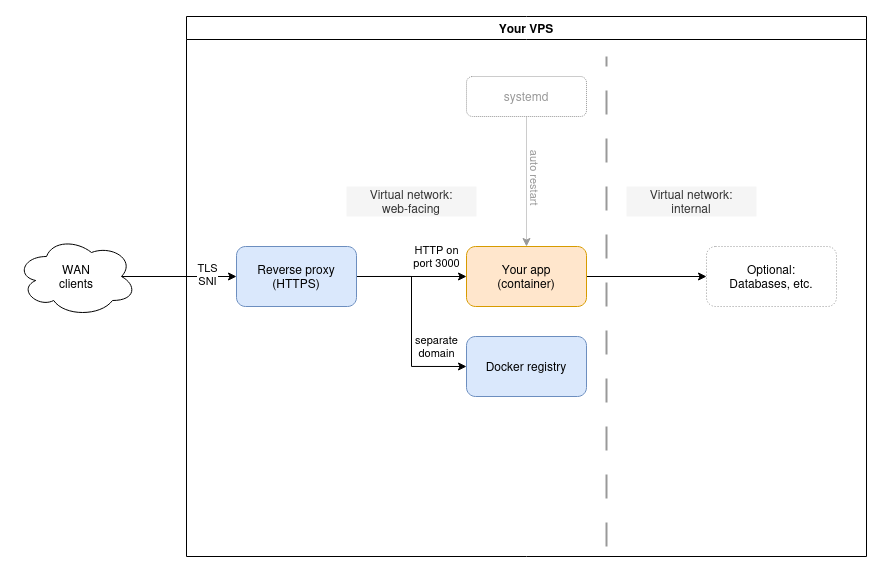

The diagram above was exported from draw.io. Its source (the exported page's mxGraphModel, read from the mxfile embedded in the PNG):
<mxGraphModel dx="1247" dy="781" grid="1" gridSize="10" guides="1" tooltips="1" connect="1" arrows="1" fold="1" page="1" pageScale="1" pageWidth="1169" pageHeight="827" math="0" shadow="0">
  <root>
    <mxCell id="0" />
    <mxCell id="1" parent="0" />
    <mxCell id="Ijyb0dej_jkmVwgS1Zix-13" value="Your VPS" style="swimlane;whiteSpace=wrap;html=1;" vertex="1" parent="1">
      <mxGeometry x="240" y="100" width="680" height="540" as="geometry" />
    </mxCell>
    <mxCell id="Ijyb0dej_jkmVwgS1Zix-7" style="edgeStyle=orthogonalEdgeStyle;rounded=0;orthogonalLoop=1;jettySize=auto;html=1;exitX=1;exitY=0.5;exitDx=0;exitDy=0;entryX=0;entryY=0.5;entryDx=0;entryDy=0;" edge="1" parent="Ijyb0dej_jkmVwgS1Zix-13" source="Ijyb0dej_jkmVwgS1Zix-4" target="Ijyb0dej_jkmVwgS1Zix-5">
      <mxGeometry relative="1" as="geometry" />
    </mxCell>
    <mxCell id="Ijyb0dej_jkmVwgS1Zix-8" value="&lt;div&gt;HTTP on&lt;/div&gt;&lt;div&gt;port 3000&lt;br&gt;&lt;/div&gt;" style="edgeLabel;html=1;align=center;verticalAlign=middle;resizable=0;points=[];" vertex="1" connectable="0" parent="Ijyb0dej_jkmVwgS1Zix-7">
      <mxGeometry x="-0.25" y="-2" relative="1" as="geometry">
        <mxPoint x="39" y="-22" as="offset" />
      </mxGeometry>
    </mxCell>
    <mxCell id="Ijyb0dej_jkmVwgS1Zix-22" style="edgeStyle=orthogonalEdgeStyle;rounded=0;orthogonalLoop=1;jettySize=auto;html=1;exitX=1;exitY=0.5;exitDx=0;exitDy=0;entryX=0;entryY=0.5;entryDx=0;entryDy=0;" edge="1" parent="Ijyb0dej_jkmVwgS1Zix-13" source="Ijyb0dej_jkmVwgS1Zix-5" target="Ijyb0dej_jkmVwgS1Zix-21">
      <mxGeometry relative="1" as="geometry" />
    </mxCell>
    <mxCell id="Ijyb0dej_jkmVwgS1Zix-5" value="&lt;div&gt;Your app&lt;/div&gt;&lt;div&gt;(container)&lt;br&gt;&lt;/div&gt;" style="rounded=1;whiteSpace=wrap;html=1;fillColor=#ffe6cc;strokeColor=#d79b00;" vertex="1" parent="Ijyb0dej_jkmVwgS1Zix-13">
      <mxGeometry x="280" y="230" width="120" height="60" as="geometry" />
    </mxCell>
    <mxCell id="Ijyb0dej_jkmVwgS1Zix-15" style="edgeStyle=orthogonalEdgeStyle;rounded=0;orthogonalLoop=1;jettySize=auto;html=1;exitX=1;exitY=0.5;exitDx=0;exitDy=0;entryX=0;entryY=0.5;entryDx=0;entryDy=0;" edge="1" parent="Ijyb0dej_jkmVwgS1Zix-13" source="Ijyb0dej_jkmVwgS1Zix-4" target="Ijyb0dej_jkmVwgS1Zix-14">
      <mxGeometry relative="1" as="geometry" />
    </mxCell>
    <mxCell id="Ijyb0dej_jkmVwgS1Zix-16" value="&lt;div&gt;separate&lt;/div&gt;&lt;div&gt;domain&lt;br&gt;&lt;/div&gt;" style="edgeLabel;html=1;align=center;verticalAlign=middle;resizable=0;points=[];" vertex="1" connectable="0" parent="Ijyb0dej_jkmVwgS1Zix-15">
      <mxGeometry x="0.55" y="-1" relative="1" as="geometry">
        <mxPoint x="15" y="-21" as="offset" />
      </mxGeometry>
    </mxCell>
    <mxCell id="Ijyb0dej_jkmVwgS1Zix-4" value="&lt;div&gt;Reverse proxy&lt;/div&gt;&lt;div&gt;(HTTPS)&lt;br&gt;&lt;/div&gt;" style="rounded=1;whiteSpace=wrap;html=1;fillColor=#dae8fc;strokeColor=#6c8ebf;" vertex="1" parent="Ijyb0dej_jkmVwgS1Zix-13">
      <mxGeometry x="50" y="230" width="120" height="60" as="geometry" />
    </mxCell>
    <mxCell id="Ijyb0dej_jkmVwgS1Zix-14" value="Docker registry" style="rounded=1;whiteSpace=wrap;html=1;fillColor=#dae8fc;strokeColor=#6c8ebf;" vertex="1" parent="Ijyb0dej_jkmVwgS1Zix-13">
      <mxGeometry x="280" y="320" width="120" height="60" as="geometry" />
    </mxCell>
    <mxCell id="Ijyb0dej_jkmVwgS1Zix-19" value="&lt;div&gt;Virtual network:&lt;/div&gt;&lt;div&gt;web-facing&lt;br&gt;&lt;/div&gt;" style="text;html=1;align=center;verticalAlign=middle;whiteSpace=wrap;rounded=0;fillColor=#f5f5f5;fontColor=#333333;strokeColor=none;" vertex="1" parent="Ijyb0dej_jkmVwgS1Zix-13">
      <mxGeometry x="160" y="170" width="130" height="30" as="geometry" />
    </mxCell>
    <mxCell id="Ijyb0dej_jkmVwgS1Zix-20" value="&lt;div&gt;Virtual network:&lt;/div&gt;&lt;div&gt;internal&lt;br&gt;&lt;/div&gt;" style="text;html=1;align=center;verticalAlign=middle;whiteSpace=wrap;rounded=0;fillColor=#f5f5f5;fontColor=#333333;strokeColor=none;" vertex="1" parent="Ijyb0dej_jkmVwgS1Zix-13">
      <mxGeometry x="440" y="170" width="130" height="30" as="geometry" />
    </mxCell>
    <mxCell id="Ijyb0dej_jkmVwgS1Zix-21" value="&lt;div&gt;Optional:&lt;br&gt;&lt;/div&gt;Databases, etc." style="rounded=1;whiteSpace=wrap;html=1;fillColor=#FFFFFF;strokeColor=#999999;dashed=1;dashPattern=1 2;" vertex="1" parent="Ijyb0dej_jkmVwgS1Zix-13">
      <mxGeometry x="520" y="230" width="130" height="60" as="geometry" />
    </mxCell>
    <mxCell id="Ijyb0dej_jkmVwgS1Zix-17" value="" style="endArrow=none;dashed=1;html=1;dashPattern=12 12;strokeWidth=2;rounded=0;strokeColor=#999999;" edge="1" parent="Ijyb0dej_jkmVwgS1Zix-13">
      <mxGeometry width="50" height="50" relative="1" as="geometry">
        <mxPoint x="420" y="530" as="sourcePoint" />
        <mxPoint x="420" y="40" as="targetPoint" />
      </mxGeometry>
    </mxCell>
    <mxCell id="Ijyb0dej_jkmVwgS1Zix-28" style="edgeStyle=orthogonalEdgeStyle;rounded=0;orthogonalLoop=1;jettySize=auto;html=1;exitX=0.5;exitY=1;exitDx=0;exitDy=0;entryX=0.5;entryY=0;entryDx=0;entryDy=0;dashed=1;dashPattern=1 1;strokeColor=#999999;" edge="1" parent="Ijyb0dej_jkmVwgS1Zix-13" source="Ijyb0dej_jkmVwgS1Zix-26" target="Ijyb0dej_jkmVwgS1Zix-5">
      <mxGeometry relative="1" as="geometry" />
    </mxCell>
    <mxCell id="Ijyb0dej_jkmVwgS1Zix-29" value="auto restart" style="edgeLabel;html=1;align=center;verticalAlign=middle;resizable=0;points=[];rotation=90;fontColor=#999999;" vertex="1" connectable="0" parent="Ijyb0dej_jkmVwgS1Zix-28">
      <mxGeometry x="0.0923" relative="1" as="geometry">
        <mxPoint x="10" y="-11" as="offset" />
      </mxGeometry>
    </mxCell>
    <mxCell id="Ijyb0dej_jkmVwgS1Zix-26" value="systemd" style="rounded=1;whiteSpace=wrap;html=1;dashed=1;dashPattern=1 1;strokeColor=#999999;fontColor=#999999;" vertex="1" parent="Ijyb0dej_jkmVwgS1Zix-13">
      <mxGeometry x="280" y="60" width="120" height="40" as="geometry" />
    </mxCell>
    <mxCell id="Ijyb0dej_jkmVwgS1Zix-24" style="edgeStyle=orthogonalEdgeStyle;rounded=0;orthogonalLoop=1;jettySize=auto;html=1;exitX=0.875;exitY=0.5;exitDx=0;exitDy=0;exitPerimeter=0;entryX=0;entryY=0.5;entryDx=0;entryDy=0;" edge="1" parent="1" source="Ijyb0dej_jkmVwgS1Zix-23" target="Ijyb0dej_jkmVwgS1Zix-4">
      <mxGeometry relative="1" as="geometry" />
    </mxCell>
    <mxCell id="Ijyb0dej_jkmVwgS1Zix-30" value="&lt;div&gt;TLS&lt;/div&gt;&lt;div&gt;SNI&lt;/div&gt;" style="edgeLabel;html=1;align=center;verticalAlign=middle;resizable=0;points=[];" vertex="1" connectable="0" parent="Ijyb0dej_jkmVwgS1Zix-24">
      <mxGeometry x="0.3565" y="2" relative="1" as="geometry">
        <mxPoint x="7" as="offset" />
      </mxGeometry>
    </mxCell>
    <mxCell id="Ijyb0dej_jkmVwgS1Zix-23" value="&lt;div&gt;WAN&lt;/div&gt;&lt;div&gt;clients&lt;br&gt;&lt;/div&gt;" style="ellipse;shape=cloud;whiteSpace=wrap;html=1;" vertex="1" parent="1">
      <mxGeometry x="70" y="320" width="120" height="80" as="geometry" />
    </mxCell>
  </root>
</mxGraphModel>